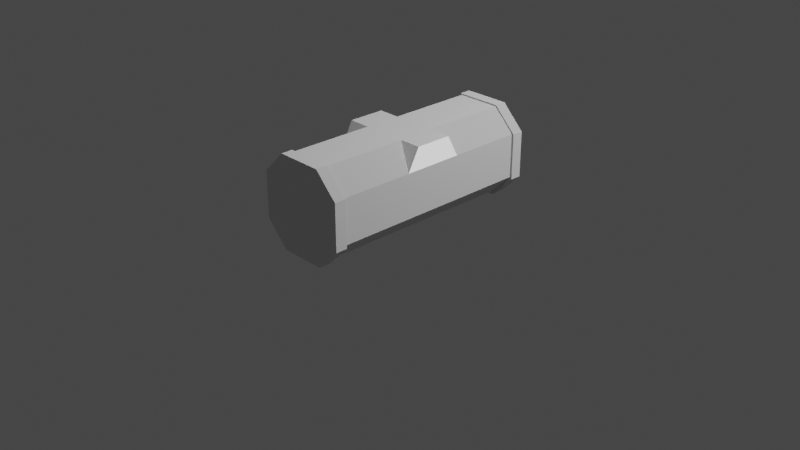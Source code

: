 # Source: crate_octagon.blend  (saved by Blender 2.80.75; exported with 4.5.12 LTS)
import bpy
from mathutils import Matrix  # noqa: F401  (used for matrix-valued properties, if any)

bpy.ops.wm.read_factory_settings(use_empty=True)
scene = bpy.context.scene
scene.name = 'Scene'

# ---- collections
col_collection = bpy.data.collections.new('Collection'); scene.collection.children.link(col_collection)

# ---- materials (node trees are filled in below, after node groups)
mat_mat_diffuse_cutout = bpy.data.materials.new('MAT_DIFFUSE_CUTOUT')
mat_mat_diffuse_cutout.alpha_threshold = 0.0
mat_mat_diffuse_cutout.use_transparent_shadow = False
mat_mat_diffuse_cutout.line_color = (0.0, 0.0, 0.0, 1.0)
mat_mat_emissive = bpy.data.materials.new('MAT_EMISSIVE')
mat_mat_emissive.use_transparent_shadow = False

# ---- material node trees
mat_mat_diffuse_cutout.use_nodes = True; mat_mat_diffuse_cutout.node_tree.nodes.clear()
_N = mat_mat_diffuse_cutout.node_tree.nodes; _L = mat_mat_diffuse_cutout.node_tree.links
n0 = _N.new('ShaderNodeOutputMaterial'); n0.name = 'Material Output'; n0.location = (300, 300)
n1 = _N.new('ShaderNodeBsdfDiffuse'); n1.name = 'Diffuse BSDF'; n1.location = (10, 300)
n1.inputs[1].default_value = 1.0
_L.new(n1.outputs[0], n0.inputs[0])
n0.is_active_output = True
mat_mat_emissive.use_nodes = True; mat_mat_emissive.node_tree.nodes.clear()
_N = mat_mat_emissive.node_tree.nodes; _L = mat_mat_emissive.node_tree.links
n0 = _N.new('ShaderNodeOutputMaterial'); n0.name = 'Material Output'; n0.location = (300, 300)
n1 = _N.new('ShaderNodeEmission'); n1.name = 'Emission'; n1.location = (10, 300)
_L.new(n1.outputs[0], n0.inputs[0])
n0.is_active_output = True

# ---- world
world_world = bpy.data.worlds.new('World'); scene.world = world_world
world_world.use_nodes = True; world_world.node_tree.nodes.clear()
_N = world_world.node_tree.nodes; _L = world_world.node_tree.links
n0 = _N.new('ShaderNodeOutputWorld'); n0.name = 'World Output'; n0.location = (300, 300)
n1 = _N.new('ShaderNodeBackground'); n1.name = 'Background'; n1.location = (10, 300)
n1.inputs[0].default_value = (0.05088, 0.05088, 0.05088, 1.0)
_L.new(n1.outputs[0], n0.inputs[0])
n0.is_active_output = True
world_world.color = (0.05088, 0.05088, 0.05088)
world_world.use_sun_shadow = False
world_world.sun_shadow_jitter_overblur = 0.0

# ---- cameras
cam_camera = bpy.data.cameras.new('Camera')
cam_camera.clip_end = 100.0
cam_camera.ortho_scale = 7.314

# ---- lights
light_light = bpy.data.lights.new('Light', 'POINT')
light_light.transmission_factor = 0.0
light_light.energy = 1000.0
light_light.shadow_soft_size = 0.1
light_light.shadow_maximum_resolution = 0.006
light_light.use_absolute_resolution = True

# ---- meshes
me_crate_octagon = bpy.data.meshes.new('crate_octagon')
me_crate_octagon.from_pydata([(-0.25, -1.25, 0.0), (-0.5, -1.25, 0.25), (-0.25, -1.25, 1.0), (-0.5, -1.25, 0.75), (-0.25, 1.25, 0.0), (-0.5, 1.25, 0.25), (-0.25, 1.25, 1.0), (-0.5, 1.25, 0.75), (0.25, -1.25, 0.0), (0.5, -1.25, 0.25), (0.25, -1.25, 1.0), (0.5, -1.25, 0.75), (0.25, 1.25, 0.0), (0.5, 1.25, 0.25), (0.25, 1.25, 1.0), (0.5, 1.25, 0.75), (0.475, 0.3251, 0.7464), (0.475, 0.198, 0.9839), (0.2375, -0.198, 0.9839), (0.475, -0.3251, 0.7464), (0.475, -0.198, 0.9839), (0.2375, 0.198, 0.9839), (-0.475, 0.3251, 0.7464), (-0.475, 0.198, 0.9839), (-0.2375, -0.198, 0.9839), (-0.475, -0.3251, 0.7464), (-0.475, -0.198, 0.9839), (-0.2375, 0.198, 0.9839), (-0.25, 1.125, 0.0), (-0.25, -1.125, 0.0), (-0.5, -1.125, 0.25), (-0.5, 1.125, 0.25), (-0.25, -1.125, 1.0), (-0.25, 1.125, 1.0), (-0.5, 1.125, 0.75), (-0.5, -1.125, 0.75), (0.25, -1.125, 0.0), (0.25, 1.125, 0.0), (0.5, 1.125, 0.25), (0.5, -1.125, 0.25), (0.25, 1.125, 1.0), (0.25, -1.125, 1.0), (0.5, -1.125, 0.75), (0.5, 1.125, 0.75), (-0.2375, 1.125, 0.03393), (-0.2375, -1.125, 0.03393), (-0.475, -1.125, 0.2714), (-0.475, 1.125, 0.2714), (-0.2375, -1.125, 0.9839), (-0.2375, 1.125, 0.9839), (-0.475, 1.125, 0.7464), (-0.475, -1.125, 0.7464), (0.2375, -1.125, 0.03393), (0.2375, 1.125, 0.03393), (0.475, 1.125, 0.2714), (0.475, -1.125, 0.2714), (0.2375, 1.125, 0.9839), (0.2375, -1.125, 0.9839), (0.475, -1.125, 0.7464), (0.475, 1.125, 0.7464)], [], [(32, 2, 10, 41), (34, 7, 5, 31), (12, 5, 6, 15), (0, 1, 30, 29), (6, 7, 34, 33), (3, 0, 9, 10), (12, 13, 38, 37), (36, 8, 0, 29), (18, 20, 17, 21), (18, 19, 20), (53, 52, 45, 44), (22, 25, 26, 23), (16, 21, 17), (23, 26, 24, 27), (24, 26, 25), (53, 54, 55, 52), (48, 32, 41, 57), (22, 23, 27), (49, 50, 51, 48), (32, 48, 51, 35), (45, 46, 47, 44), (37, 53, 44, 28), (51, 50, 47, 46), (44, 47, 31, 28), (59, 56, 57, 58), (58, 57, 41, 42), (49, 48, 57, 56), (53, 37, 38, 54), (6, 33, 40, 14), (47, 34, 31), (59, 58, 55, 54), (33, 49, 56, 40), (52, 55, 39, 36), (55, 42, 39), (43, 54, 38), (15, 43, 38, 13), (3, 35, 30, 1), (35, 46, 30), (32, 35, 3, 2), (52, 36, 29, 45), (36, 39, 9, 8), (20, 19, 16, 17), (12, 37, 28, 4), (45, 29, 30, 46), (42, 41, 10, 11), (33, 34, 50, 49), (15, 14, 40, 43), (59, 43, 40, 56), (28, 31, 5, 4), (12, 4, 5), (5, 7, 6), (6, 14, 15), (15, 13, 12), (3, 1, 0), (0, 8, 9), (9, 11, 10), (10, 2, 3), (47, 50, 34), (55, 58, 42), (43, 59, 54), (35, 51, 46), (42, 11, 9, 39)])
me_crate_octagon.polygons.foreach_set('material_index', [0, 0, 0, 0, 0, 0, 0, 0, 0, 0, 0, 1, 0, 0, 0, 0, 0, 0, 0, 0, 0, 0, 0, 0, 0, 0, 0, 0, 0, 0, 0, 0, 0, 0, 0, 0, 0, 0, 0, 0, 0, 1, 0, 0, 0, 0, 0, 0, 0, 0, 0, 0, 0, 0, 0, 0, 0, 0, 0, 0, 0, 0])
_uv = me_crate_octagon.uv_layers.new(name='UVMap')
_uv.uv.foreach_set('vector', [0.7573, 0.05867, 0.7813, 0.05867, 0.7813, 0.1667, 0.7573, 0.1667, 0.736, 0.7067, 0.712, 0.7067, 0.712, 0.6027, 0.736, 0.6027, 0.5, 0.1667, 0.552, 0.006664, 0.712, 0.05867, 0.66, 0.2187, 0.7813, 0.5267, 0.7813, 0.6027, 0.7573, 0.6027, 0.7573, 0.5267, 0.712, 0.7827, 0.712, 0.7067, 0.736, 0.7067, 0.736, 0.7827, 0.8333, 0.006664, 0.9933, 0.05867, 0.9413, 0.2187, 0.7813, 0.1667, 0.712, 0.4227, 0.712, 0.3467, 0.736, 0.3467, 0.736, 0.4227, 0.7573, 0.4227, 0.7813, 0.4227, 0.7813, 0.5267, 0.7573, 0.5267, 0.2386, 0.8972, 0.184, 0.8972, 0.184, 0.806, 0.2386, 0.806, 0.2386, 0.8972, 0.184, 0.9592, 0.184, 0.8972, 0.006664, 0.3707, 0.4867, 0.3707, 0.4867, 0.4747, 0.006664, 0.4747, 0.006664, 0.9264, 0.006664, 0.7767, 0.06132, 0.806, 0.06132, 0.8972, 0.184, 0.744, 0.2386, 0.806, 0.184, 0.806, 0.06132, 0.8972, 0.06132, 0.806, 0.116, 0.806, 0.116, 0.8972, 0.116, 0.806, 0.06132, 0.806, 0.06132, 0.744, 0.006664, 0.3707, 0.006664, 0.2947, 0.4867, 0.2947, 0.4867, 0.3707, 0.7533, 0.05867, 0.7573, 0.05867, 0.7573, 0.1667, 0.7533, 0.1667, 0.06132, 0.9592, 0.06132, 0.8972, 0.116, 0.8972, 0.006664, 0.7307, 0.006664, 0.6547, 0.4867, 0.6547, 0.4867, 0.7307, 0.7573, 0.7827, 0.7533, 0.7827, 0.7533, 0.7067, 0.7573, 0.7067, 0.4867, 0.4747, 0.4867, 0.5507, 0.006664, 0.5507, 0.006664, 0.4747, 0.736, 0.4227, 0.74, 0.4227, 0.74, 0.5267, 0.736, 0.5267, 0.4867, 0.6547, 0.006664, 0.6547, 0.006664, 0.5507, 0.4867, 0.5507, 0.74, 0.5267, 0.74, 0.6027, 0.736, 0.6027, 0.736, 0.5267, 0.006664, 0.1867, 0.006664, 0.1147, 0.4867, 0.1147, 0.4867, 0.1867, 0.7533, 0.2387, 0.7533, 0.1667, 0.7573, 0.1667, 0.7573, 0.2387, 0.006664, 0.006664, 0.4867, 0.006664, 0.4867, 0.1147, 0.006664, 0.1147, 0.74, 0.4227, 0.736, 0.4227, 0.736, 0.3467, 0.74, 0.3467, 0.712, 0.05867, 0.736, 0.05867, 0.736, 0.1667, 0.712, 0.1667, 0.74, 0.6027, 0.736, 0.7067, 0.736, 0.6027, 0.006664, 0.1867, 0.4867, 0.1867, 0.4867, 0.2947, 0.006664, 0.2947, 0.736, 0.05867, 0.74, 0.05867, 0.74, 0.1667, 0.736, 0.1667, 0.7533, 0.4227, 0.7533, 0.3467, 0.7573, 0.3467, 0.7573, 0.4227, 0.7533, 0.3467, 0.7573, 0.2387, 0.7573, 0.3467, 0.736, 0.2387, 0.74, 0.3467, 0.736, 0.3467, 0.712, 0.2387, 0.736, 0.2387, 0.736, 0.3467, 0.712, 0.3467, 0.7813, 0.7067, 0.7573, 0.7067, 0.7573, 0.6027, 0.7813, 0.6027, 0.7573, 0.7067, 0.7533, 0.6027, 0.7573, 0.6027, 0.7573, 0.7827, 0.7573, 0.7067, 0.7813, 0.7067, 0.7813, 0.7827, 0.7533, 0.4227, 0.7573, 0.4227, 0.7573, 0.5267, 0.7533, 0.5267, 0.7573, 0.4227, 0.7573, 0.3467, 0.7813, 0.3467, 0.7813, 0.4227, 0.184, 0.8972, 0.1293, 0.9264, 0.1293, 0.7767, 0.184, 0.806, 0.712, 0.4227, 0.736, 0.4227, 0.736, 0.5267, 0.712, 0.5267, 0.7533, 0.5267, 0.7573, 0.5267, 0.7573, 0.6027, 0.7533, 0.6027, 0.7573, 0.2387, 0.7573, 0.1667, 0.7813, 0.1667, 0.7813, 0.2387, 0.736, 0.7827, 0.736, 0.7067, 0.74, 0.7067, 0.74, 0.7827, 0.712, 0.2387, 0.712, 0.1667, 0.736, 0.1667, 0.736, 0.2387, 0.74, 0.2387, 0.736, 0.2387, 0.736, 0.1667, 0.74, 0.1667, 0.736, 0.5267, 0.736, 0.6027, 0.712, 0.6027, 0.712, 0.5267, 0.5, 0.1667, 0.5, 0.05867, 0.552, 0.006664, 0.552, 0.006664, 0.66, 0.006664, 0.712, 0.05867, 0.712, 0.05867, 0.712, 0.1667, 0.66, 0.2187, 0.66, 0.2187, 0.552, 0.2187, 0.5, 0.1667, 0.8333, 0.006664, 0.9413, 0.006664, 0.9933, 0.05867, 0.9933, 0.05867, 0.9933, 0.1667, 0.9413, 0.2187, 0.9413, 0.2187, 0.8333, 0.2187, 0.7813, 0.1667, 0.7813, 0.1667, 0.7813, 0.05867, 0.8333, 0.006664, 0.74, 0.6027, 0.74, 0.7067, 0.736, 0.7067, 0.7533, 0.3467, 0.7533, 0.2387, 0.7573, 0.2387, 0.736, 0.2387, 0.74, 0.2387, 0.74, 0.3467, 0.7573, 0.7067, 0.7533, 0.7067, 0.7533, 0.6027, 0.7573, 0.2387, 0.7813, 0.2387, 0.7813, 0.3467, 0.7573, 0.3467])
me_crate_octagon.materials.append(mat_mat_diffuse_cutout)
me_crate_octagon.materials.append(mat_mat_emissive)
me_crate_octagon.use_remesh_preserve_volume = False
me_crate_octagon.use_remesh_preserve_attributes = False
me_crate_octagon.use_mirror_vertex_groups = False
me_crate_octagon.update()

# ---- objects
ob_light = bpy.data.objects.new('Light', light_light)
ob_camera = bpy.data.objects.new('Camera', cam_camera)
ob_crate_octagon = bpy.data.objects.new('crate_octagon', me_crate_octagon)

# ---- transforms, parenting, visibility, modifiers, constraints
ob_light.location = (4.076, 1.005, 5.904)
ob_light.rotation_euler = (0.6503, 0.05522, 1.866)
ob_light.lock_rotations_4d = False
ob_light.empty_display_type = 'ARROWS'
ob_light.color = (0.0, 0.0, 0.0, 0.0)
ob_light.lineart.crease_threshold = 0.0
ob_camera.location = (7.359, -6.926, 4.958)
ob_camera.rotation_euler = (1.109, 0.0, 0.8149)
ob_camera.lock_rotations_4d = False
ob_camera.empty_display_type = 'ARROWS'
ob_camera.color = (0.0, 0.0, 0.0, 0.0)
ob_camera.display_type = 'WIRE'
ob_camera.lineart.crease_threshold = 0.0
ob_crate_octagon.location = (0.0, 0.0, 0.0)
ob_crate_octagon.lock_rotations_4d = False
ob_crate_octagon.empty_display_type = 'ARROWS'
ob_crate_octagon.lineart.crease_threshold = 0.0

# ---- collection membership
col_collection.objects.link(ob_light)
col_collection.objects.link(ob_camera)
col_collection.objects.link(ob_crate_octagon)

# ---- scene / render settings (as saved in the file)
scene.camera = ob_camera
scene.frame_start = 1; scene.frame_end = 250; scene.frame_set(1)
scene.render.engine = 'BLENDER_EEVEE_NEXT'
scene.cycles.use_denoising = False
scene.cycles.samples = 128
scene.cycles.sampling_pattern = 'TABULATED_SOBOL'
scene.cycles.use_adaptive_sampling = False
scene.cycles.use_light_tree = False
scene.eevee.use_gtao = True
scene.eevee.gtao_distance = 1.0
scene.view_settings.view_transform = 'Filmic'
bpy.context.view_layer.update()
